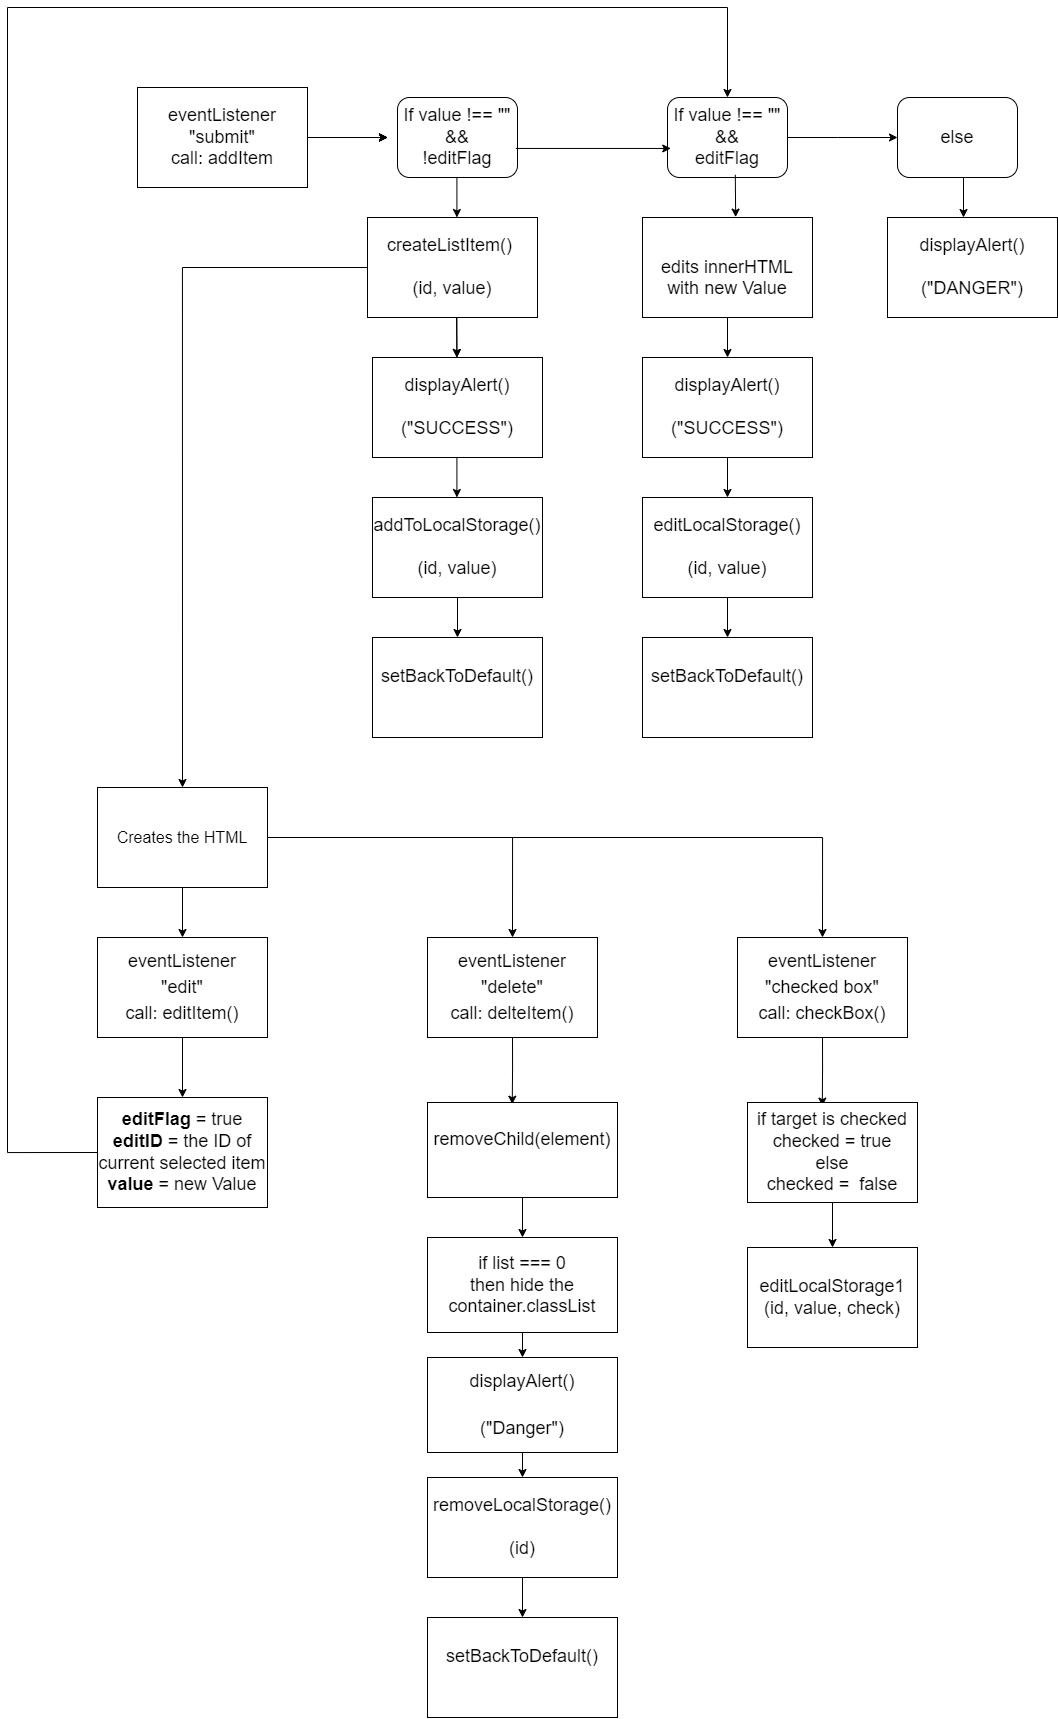

The diagram above was exported from draw.io. Its source (the exported page's mxGraphModel, read from the mxfile embedded in the PNG):
<mxGraphModel dx="1504" dy="680" grid="1" gridSize="10" guides="1" tooltips="1" connect="1" arrows="1" fold="1" page="1" pageScale="1" pageWidth="3300" pageHeight="4681" background="#ffffff" math="0" shadow="0">
  <root>
    <mxCell id="0" />
    <mxCell id="1" parent="0" />
    <mxCell id="VBJ3UDyJaXbYeiHf7Ruk-11" value="&lt;font style=&quot;font-size: 18px&quot;&gt;eventListener&lt;br&gt;&quot;submit&quot;&lt;br&gt;call: addItem&lt;/font&gt;" style="rounded=0;whiteSpace=wrap;html=1;" vertex="1" parent="1">
      <mxGeometry x="230" y="180" width="170" height="100" as="geometry" />
    </mxCell>
    <mxCell id="VBJ3UDyJaXbYeiHf7Ruk-12" value="" style="endArrow=classic;html=1;rounded=0;fontSize=18;exitX=1;exitY=0.5;exitDx=0;exitDy=0;" edge="1" parent="1" source="VBJ3UDyJaXbYeiHf7Ruk-11">
      <mxGeometry width="50" height="50" relative="1" as="geometry">
        <mxPoint x="410" y="245" as="sourcePoint" />
        <mxPoint x="480" y="230" as="targetPoint" />
        <Array as="points" />
      </mxGeometry>
    </mxCell>
    <mxCell id="VBJ3UDyJaXbYeiHf7Ruk-14" value="If value !== &quot;&quot;&lt;br&gt;&amp;amp;&amp;amp;&lt;br&gt;!editFlag" style="rounded=1;whiteSpace=wrap;html=1;fontSize=18;" vertex="1" parent="1">
      <mxGeometry x="490" y="190" width="120" height="80" as="geometry" />
    </mxCell>
    <mxCell id="VBJ3UDyJaXbYeiHf7Ruk-73" style="edgeStyle=orthogonalEdgeStyle;rounded=0;orthogonalLoop=1;jettySize=auto;html=1;exitX=0;exitY=0.5;exitDx=0;exitDy=0;entryX=0.5;entryY=0;entryDx=0;entryDy=0;fontSize=18;" edge="1" parent="1" source="VBJ3UDyJaXbYeiHf7Ruk-17" target="VBJ3UDyJaXbYeiHf7Ruk-72">
      <mxGeometry relative="1" as="geometry" />
    </mxCell>
    <mxCell id="VBJ3UDyJaXbYeiHf7Ruk-17" value="&lt;font style=&quot;font-size: 18px&quot;&gt;createListItem()&amp;nbsp;&lt;br&gt;&lt;br&gt;(id, value)&lt;/font&gt;" style="rounded=0;whiteSpace=wrap;html=1;" vertex="1" parent="1">
      <mxGeometry x="460" y="310" width="170" height="100" as="geometry" />
    </mxCell>
    <mxCell id="VBJ3UDyJaXbYeiHf7Ruk-18" value="&lt;font style=&quot;font-size: 18px&quot;&gt;displayAlert()&lt;br&gt;&lt;br&gt;(&quot;SUCCESS&quot;)&lt;br&gt;&lt;/font&gt;" style="rounded=0;whiteSpace=wrap;html=1;" vertex="1" parent="1">
      <mxGeometry x="465" y="450" width="170" height="100" as="geometry" />
    </mxCell>
    <mxCell id="VBJ3UDyJaXbYeiHf7Ruk-71" value="" style="edgeStyle=orthogonalEdgeStyle;rounded=0;orthogonalLoop=1;jettySize=auto;html=1;fontSize=18;" edge="1" parent="1" source="VBJ3UDyJaXbYeiHf7Ruk-19" target="VBJ3UDyJaXbYeiHf7Ruk-44">
      <mxGeometry relative="1" as="geometry" />
    </mxCell>
    <mxCell id="VBJ3UDyJaXbYeiHf7Ruk-19" value="&lt;font style=&quot;font-size: 18px&quot;&gt;addToLocalStorage()&lt;br&gt;&lt;br&gt;(id, value)&lt;/font&gt;" style="rounded=0;whiteSpace=wrap;html=1;" vertex="1" parent="1">
      <mxGeometry x="465" y="590" width="170" height="100" as="geometry" />
    </mxCell>
    <mxCell id="VBJ3UDyJaXbYeiHf7Ruk-40" value="" style="endArrow=classic;html=1;rounded=0;fontSize=18;" edge="1" parent="1">
      <mxGeometry width="50" height="50" relative="1" as="geometry">
        <mxPoint x="549.41" y="410" as="sourcePoint" />
        <mxPoint x="549.41" y="450" as="targetPoint" />
      </mxGeometry>
    </mxCell>
    <mxCell id="VBJ3UDyJaXbYeiHf7Ruk-42" value="" style="endArrow=classic;html=1;rounded=0;fontSize=18;" edge="1" parent="1">
      <mxGeometry width="50" height="50" relative="1" as="geometry">
        <mxPoint x="549.4099999999999" y="550" as="sourcePoint" />
        <mxPoint x="549.4099999999999" y="590" as="targetPoint" />
      </mxGeometry>
    </mxCell>
    <mxCell id="VBJ3UDyJaXbYeiHf7Ruk-43" value="" style="endArrow=classic;html=1;rounded=0;fontSize=18;" edge="1" parent="1">
      <mxGeometry width="50" height="50" relative="1" as="geometry">
        <mxPoint x="549.4099999999999" y="270" as="sourcePoint" />
        <mxPoint x="549.4099999999999" y="310" as="targetPoint" />
      </mxGeometry>
    </mxCell>
    <mxCell id="VBJ3UDyJaXbYeiHf7Ruk-44" value="&lt;font style=&quot;font-size: 18px&quot;&gt;setBackToDefault()&lt;br&gt;&lt;br&gt;&lt;/font&gt;" style="rounded=0;whiteSpace=wrap;html=1;" vertex="1" parent="1">
      <mxGeometry x="465" y="730" width="170" height="100" as="geometry" />
    </mxCell>
    <mxCell id="VBJ3UDyJaXbYeiHf7Ruk-45" value="If value !== &quot;&quot;&lt;br&gt;&amp;amp;&amp;amp;&lt;br&gt;editFlag" style="rounded=1;whiteSpace=wrap;html=1;fontSize=18;" vertex="1" parent="1">
      <mxGeometry x="760" y="190" width="120" height="80" as="geometry" />
    </mxCell>
    <mxCell id="VBJ3UDyJaXbYeiHf7Ruk-46" value="" style="endArrow=classic;html=1;rounded=0;fontSize=18;exitX=1;exitY=0.5;exitDx=0;exitDy=0;" edge="1" parent="1" source="VBJ3UDyJaXbYeiHf7Ruk-11">
      <mxGeometry width="50" height="50" relative="1" as="geometry">
        <mxPoint x="400" y="230" as="sourcePoint" />
        <mxPoint x="480" y="230" as="targetPoint" />
        <Array as="points" />
      </mxGeometry>
    </mxCell>
    <mxCell id="VBJ3UDyJaXbYeiHf7Ruk-47" value="" style="endArrow=classic;html=1;rounded=0;fontSize=18;exitX=1;exitY=0.5;exitDx=0;exitDy=0;" edge="1" parent="1" source="VBJ3UDyJaXbYeiHf7Ruk-11">
      <mxGeometry width="50" height="50" relative="1" as="geometry">
        <mxPoint x="400" y="230" as="sourcePoint" />
        <mxPoint x="480" y="230" as="targetPoint" />
        <Array as="points">
          <mxPoint x="430" y="230" />
        </Array>
      </mxGeometry>
    </mxCell>
    <mxCell id="VBJ3UDyJaXbYeiHf7Ruk-48" value="" style="endArrow=classic;html=1;rounded=0;fontSize=18;exitX=1;exitY=0.5;exitDx=0;exitDy=0;" edge="1" parent="1" source="VBJ3UDyJaXbYeiHf7Ruk-11">
      <mxGeometry width="50" height="50" relative="1" as="geometry">
        <mxPoint x="400" y="230" as="sourcePoint" />
        <mxPoint x="480" y="230" as="targetPoint" />
        <Array as="points" />
      </mxGeometry>
    </mxCell>
    <mxCell id="VBJ3UDyJaXbYeiHf7Ruk-49" value="" style="endArrow=classic;html=1;rounded=0;fontSize=18;exitX=1;exitY=0.5;exitDx=0;exitDy=0;" edge="1" parent="1" source="VBJ3UDyJaXbYeiHf7Ruk-11">
      <mxGeometry width="50" height="50" relative="1" as="geometry">
        <mxPoint x="400" y="230" as="sourcePoint" />
        <mxPoint x="480" y="230" as="targetPoint" />
        <Array as="points">
          <mxPoint x="440" y="230" />
        </Array>
      </mxGeometry>
    </mxCell>
    <mxCell id="VBJ3UDyJaXbYeiHf7Ruk-50" value="" style="endArrow=classic;html=1;rounded=0;fontSize=18;exitX=0.987;exitY=0.637;exitDx=0;exitDy=0;exitPerimeter=0;entryX=0.027;entryY=0.637;entryDx=0;entryDy=0;entryPerimeter=0;" edge="1" parent="1" source="VBJ3UDyJaXbYeiHf7Ruk-14" target="VBJ3UDyJaXbYeiHf7Ruk-45">
      <mxGeometry width="50" height="50" relative="1" as="geometry">
        <mxPoint x="660" y="255" as="sourcePoint" />
        <mxPoint x="750" y="240" as="targetPoint" />
      </mxGeometry>
    </mxCell>
    <mxCell id="VBJ3UDyJaXbYeiHf7Ruk-68" value="" style="edgeStyle=orthogonalEdgeStyle;rounded=0;orthogonalLoop=1;jettySize=auto;html=1;fontSize=18;" edge="1" parent="1" source="VBJ3UDyJaXbYeiHf7Ruk-52" target="VBJ3UDyJaXbYeiHf7Ruk-54">
      <mxGeometry relative="1" as="geometry" />
    </mxCell>
    <mxCell id="VBJ3UDyJaXbYeiHf7Ruk-52" value="&lt;font style=&quot;font-size: 18px&quot;&gt;&lt;br&gt;edits innerHTML&lt;br&gt;with new Value&lt;br&gt;&lt;/font&gt;" style="rounded=0;whiteSpace=wrap;html=1;" vertex="1" parent="1">
      <mxGeometry x="735" y="310" width="170" height="100" as="geometry" />
    </mxCell>
    <mxCell id="VBJ3UDyJaXbYeiHf7Ruk-69" value="" style="edgeStyle=orthogonalEdgeStyle;rounded=0;orthogonalLoop=1;jettySize=auto;html=1;fontSize=18;" edge="1" parent="1" source="VBJ3UDyJaXbYeiHf7Ruk-54" target="VBJ3UDyJaXbYeiHf7Ruk-55">
      <mxGeometry relative="1" as="geometry" />
    </mxCell>
    <mxCell id="VBJ3UDyJaXbYeiHf7Ruk-54" value="&lt;font style=&quot;font-size: 18px&quot;&gt;displayAlert()&lt;br&gt;&lt;br&gt;(&quot;SUCCESS&quot;)&lt;br&gt;&lt;/font&gt;" style="rounded=0;whiteSpace=wrap;html=1;" vertex="1" parent="1">
      <mxGeometry x="735" y="450" width="170" height="100" as="geometry" />
    </mxCell>
    <mxCell id="VBJ3UDyJaXbYeiHf7Ruk-70" value="" style="edgeStyle=orthogonalEdgeStyle;rounded=0;orthogonalLoop=1;jettySize=auto;html=1;fontSize=18;" edge="1" parent="1" source="VBJ3UDyJaXbYeiHf7Ruk-55" target="VBJ3UDyJaXbYeiHf7Ruk-56">
      <mxGeometry relative="1" as="geometry" />
    </mxCell>
    <mxCell id="VBJ3UDyJaXbYeiHf7Ruk-55" value="&lt;font style=&quot;font-size: 18px&quot;&gt;editLocalStorage()&lt;br&gt;&lt;br&gt;(id, value)&lt;/font&gt;" style="rounded=0;whiteSpace=wrap;html=1;" vertex="1" parent="1">
      <mxGeometry x="735" y="590" width="170" height="100" as="geometry" />
    </mxCell>
    <mxCell id="VBJ3UDyJaXbYeiHf7Ruk-56" value="&lt;font style=&quot;font-size: 18px&quot;&gt;setBackToDefault()&lt;br&gt;&lt;br&gt;&lt;/font&gt;" style="rounded=0;whiteSpace=wrap;html=1;" vertex="1" parent="1">
      <mxGeometry x="735" y="730" width="170" height="100" as="geometry" />
    </mxCell>
    <mxCell id="VBJ3UDyJaXbYeiHf7Ruk-57" value="else" style="rounded=1;whiteSpace=wrap;html=1;fontSize=18;" vertex="1" parent="1">
      <mxGeometry x="990" y="190" width="120" height="80" as="geometry" />
    </mxCell>
    <mxCell id="VBJ3UDyJaXbYeiHf7Ruk-58" value="&lt;font style=&quot;font-size: 18px&quot;&gt;displayAlert()&lt;br&gt;&lt;br&gt;(&quot;DANGER&quot;)&lt;br&gt;&lt;/font&gt;" style="rounded=0;whiteSpace=wrap;html=1;" vertex="1" parent="1">
      <mxGeometry x="980" y="310" width="170" height="100" as="geometry" />
    </mxCell>
    <mxCell id="VBJ3UDyJaXbYeiHf7Ruk-59" value="" style="endArrow=classic;html=1;rounded=0;fontSize=18;entryX=0;entryY=0.5;entryDx=0;entryDy=0;exitX=1;exitY=0.5;exitDx=0;exitDy=0;" edge="1" parent="1" source="VBJ3UDyJaXbYeiHf7Ruk-45" target="VBJ3UDyJaXbYeiHf7Ruk-57">
      <mxGeometry width="50" height="50" relative="1" as="geometry">
        <mxPoint x="900" y="280" as="sourcePoint" />
        <mxPoint x="950" y="230" as="targetPoint" />
        <Array as="points">
          <mxPoint x="930" y="230" />
        </Array>
      </mxGeometry>
    </mxCell>
    <mxCell id="VBJ3UDyJaXbYeiHf7Ruk-60" value="" style="endArrow=classic;html=1;rounded=0;fontSize=18;" edge="1" parent="1">
      <mxGeometry width="50" height="50" relative="1" as="geometry">
        <mxPoint x="1056" y="270" as="sourcePoint" />
        <mxPoint x="1056" y="310" as="targetPoint" />
      </mxGeometry>
    </mxCell>
    <mxCell id="VBJ3UDyJaXbYeiHf7Ruk-61" value="" style="endArrow=classic;html=1;rounded=0;fontSize=18;entryX=0.548;entryY=-0.004;entryDx=0;entryDy=0;entryPerimeter=0;exitX=0.565;exitY=0.966;exitDx=0;exitDy=0;exitPerimeter=0;" edge="1" parent="1" source="VBJ3UDyJaXbYeiHf7Ruk-45" target="VBJ3UDyJaXbYeiHf7Ruk-52">
      <mxGeometry width="50" height="50" relative="1" as="geometry">
        <mxPoint x="820" y="280" as="sourcePoint" />
        <mxPoint x="845" y="260" as="targetPoint" />
      </mxGeometry>
    </mxCell>
    <mxCell id="VBJ3UDyJaXbYeiHf7Ruk-63" value="" style="endArrow=classic;html=1;rounded=0;fontSize=18;" edge="1" parent="1">
      <mxGeometry width="50" height="50" relative="1" as="geometry">
        <mxPoint x="549" y="410" as="sourcePoint" />
        <mxPoint x="549.4099999999999" y="450" as="targetPoint" />
      </mxGeometry>
    </mxCell>
    <mxCell id="VBJ3UDyJaXbYeiHf7Ruk-75" style="edgeStyle=orthogonalEdgeStyle;rounded=0;orthogonalLoop=1;jettySize=auto;html=1;exitX=0.5;exitY=1;exitDx=0;exitDy=0;entryX=0.5;entryY=0;entryDx=0;entryDy=0;fontSize=18;" edge="1" parent="1" source="VBJ3UDyJaXbYeiHf7Ruk-72" target="VBJ3UDyJaXbYeiHf7Ruk-74">
      <mxGeometry relative="1" as="geometry" />
    </mxCell>
    <mxCell id="VBJ3UDyJaXbYeiHf7Ruk-78" style="edgeStyle=orthogonalEdgeStyle;rounded=0;orthogonalLoop=1;jettySize=auto;html=1;exitX=1;exitY=0.5;exitDx=0;exitDy=0;entryX=0.5;entryY=0;entryDx=0;entryDy=0;fontSize=18;" edge="1" parent="1" source="VBJ3UDyJaXbYeiHf7Ruk-72" target="VBJ3UDyJaXbYeiHf7Ruk-76">
      <mxGeometry relative="1" as="geometry">
        <Array as="points">
          <mxPoint x="605" y="930" />
        </Array>
      </mxGeometry>
    </mxCell>
    <mxCell id="VBJ3UDyJaXbYeiHf7Ruk-95" style="edgeStyle=orthogonalEdgeStyle;rounded=0;orthogonalLoop=1;jettySize=auto;html=1;exitX=1;exitY=0.5;exitDx=0;exitDy=0;entryX=0.5;entryY=0;entryDx=0;entryDy=0;fontSize=18;" edge="1" parent="1" source="VBJ3UDyJaXbYeiHf7Ruk-72" target="VBJ3UDyJaXbYeiHf7Ruk-94">
      <mxGeometry relative="1" as="geometry" />
    </mxCell>
    <mxCell id="VBJ3UDyJaXbYeiHf7Ruk-72" value="&lt;font size=&quot;3&quot;&gt;Creates the HTML&lt;/font&gt;" style="rounded=0;whiteSpace=wrap;html=1;" vertex="1" parent="1">
      <mxGeometry x="190" y="880" width="170" height="100" as="geometry" />
    </mxCell>
    <mxCell id="VBJ3UDyJaXbYeiHf7Ruk-80" style="edgeStyle=orthogonalEdgeStyle;rounded=0;orthogonalLoop=1;jettySize=auto;html=1;exitX=0.5;exitY=1;exitDx=0;exitDy=0;entryX=0.5;entryY=0;entryDx=0;entryDy=0;fontSize=18;" edge="1" parent="1" source="VBJ3UDyJaXbYeiHf7Ruk-74" target="VBJ3UDyJaXbYeiHf7Ruk-79">
      <mxGeometry relative="1" as="geometry" />
    </mxCell>
    <mxCell id="VBJ3UDyJaXbYeiHf7Ruk-74" value="&lt;span style=&quot;font-size: 18px&quot;&gt;eventListener&lt;/span&gt;&lt;br style=&quot;font-size: 18px&quot;&gt;&lt;span style=&quot;font-size: 18px&quot;&gt;&quot;edit&quot;&lt;/span&gt;&lt;br style=&quot;font-size: 18px&quot;&gt;&lt;span style=&quot;font-size: 18px&quot;&gt;call: editItem()&lt;/span&gt;" style="rounded=0;whiteSpace=wrap;html=1;" vertex="1" parent="1">
      <mxGeometry x="190" y="1030" width="170" height="100" as="geometry" />
    </mxCell>
    <mxCell id="VBJ3UDyJaXbYeiHf7Ruk-86" style="edgeStyle=orthogonalEdgeStyle;rounded=0;orthogonalLoop=1;jettySize=auto;html=1;exitX=0.5;exitY=1;exitDx=0;exitDy=0;entryX=0.446;entryY=0.018;entryDx=0;entryDy=0;entryPerimeter=0;fontSize=18;" edge="1" parent="1" source="VBJ3UDyJaXbYeiHf7Ruk-76" target="VBJ3UDyJaXbYeiHf7Ruk-82">
      <mxGeometry relative="1" as="geometry" />
    </mxCell>
    <mxCell id="VBJ3UDyJaXbYeiHf7Ruk-76" value="&lt;span style=&quot;font-size: 18px&quot;&gt;eventListener&lt;/span&gt;&lt;br style=&quot;font-size: 18px&quot;&gt;&lt;span style=&quot;font-size: 18px&quot;&gt;&quot;delete&quot;&lt;/span&gt;&lt;br style=&quot;font-size: 18px&quot;&gt;&lt;span style=&quot;font-size: 18px&quot;&gt;call: delteItem()&lt;/span&gt;" style="rounded=0;whiteSpace=wrap;html=1;" vertex="1" parent="1">
      <mxGeometry x="520" y="1030" width="170" height="100" as="geometry" />
    </mxCell>
    <mxCell id="VBJ3UDyJaXbYeiHf7Ruk-81" style="edgeStyle=orthogonalEdgeStyle;rounded=0;orthogonalLoop=1;jettySize=auto;html=1;exitX=0;exitY=0.5;exitDx=0;exitDy=0;entryX=0.5;entryY=0;entryDx=0;entryDy=0;fontSize=18;" edge="1" parent="1" source="VBJ3UDyJaXbYeiHf7Ruk-79" target="VBJ3UDyJaXbYeiHf7Ruk-45">
      <mxGeometry relative="1" as="geometry">
        <Array as="points">
          <mxPoint x="100" y="1245" />
          <mxPoint x="100" y="100" />
          <mxPoint x="820" y="100" />
        </Array>
      </mxGeometry>
    </mxCell>
    <mxCell id="VBJ3UDyJaXbYeiHf7Ruk-79" value="&lt;font style=&quot;font-size: 18px&quot;&gt;&lt;b&gt;editFlag&lt;/b&gt; = true&lt;br&gt;&lt;b&gt;editID&lt;/b&gt; = the ID of current selected item&lt;br&gt;&lt;b&gt;value&lt;/b&gt; = new Value&lt;/font&gt;" style="rounded=0;whiteSpace=wrap;html=1;" vertex="1" parent="1">
      <mxGeometry x="190" y="1190" width="170" height="110" as="geometry" />
    </mxCell>
    <mxCell id="VBJ3UDyJaXbYeiHf7Ruk-87" style="edgeStyle=orthogonalEdgeStyle;rounded=0;orthogonalLoop=1;jettySize=auto;html=1;exitX=0.5;exitY=1;exitDx=0;exitDy=0;entryX=0.5;entryY=0;entryDx=0;entryDy=0;fontSize=18;" edge="1" parent="1" source="VBJ3UDyJaXbYeiHf7Ruk-82" target="VBJ3UDyJaXbYeiHf7Ruk-84">
      <mxGeometry relative="1" as="geometry" />
    </mxCell>
    <mxCell id="VBJ3UDyJaXbYeiHf7Ruk-82" value="&lt;span style=&quot;font-size: 18px&quot;&gt;removeChild(element)&lt;br&gt;&lt;br&gt;&lt;/span&gt;" style="rounded=0;whiteSpace=wrap;html=1;" vertex="1" parent="1">
      <mxGeometry x="520" y="1195" width="190" height="95" as="geometry" />
    </mxCell>
    <mxCell id="VBJ3UDyJaXbYeiHf7Ruk-91" style="edgeStyle=orthogonalEdgeStyle;rounded=0;orthogonalLoop=1;jettySize=auto;html=1;exitX=0.5;exitY=1;exitDx=0;exitDy=0;entryX=0.5;entryY=0;entryDx=0;entryDy=0;fontSize=18;" edge="1" parent="1" source="VBJ3UDyJaXbYeiHf7Ruk-84" target="VBJ3UDyJaXbYeiHf7Ruk-88">
      <mxGeometry relative="1" as="geometry" />
    </mxCell>
    <mxCell id="VBJ3UDyJaXbYeiHf7Ruk-84" value="&lt;span style=&quot;font-size: 18px&quot;&gt;if list === 0&lt;br&gt;then hide the container.classList&lt;br&gt;&lt;/span&gt;" style="rounded=0;whiteSpace=wrap;html=1;" vertex="1" parent="1">
      <mxGeometry x="520" y="1330" width="190" height="95" as="geometry" />
    </mxCell>
    <mxCell id="VBJ3UDyJaXbYeiHf7Ruk-92" style="edgeStyle=orthogonalEdgeStyle;rounded=0;orthogonalLoop=1;jettySize=auto;html=1;exitX=0.5;exitY=1;exitDx=0;exitDy=0;entryX=0.5;entryY=0;entryDx=0;entryDy=0;fontSize=18;" edge="1" parent="1" source="VBJ3UDyJaXbYeiHf7Ruk-88" target="VBJ3UDyJaXbYeiHf7Ruk-89">
      <mxGeometry relative="1" as="geometry" />
    </mxCell>
    <mxCell id="VBJ3UDyJaXbYeiHf7Ruk-88" value="&lt;span style=&quot;font-size: 18px&quot;&gt;displayAlert()&lt;/span&gt;&lt;br style=&quot;font-size: 18px&quot;&gt;&lt;br style=&quot;font-size: 18px&quot;&gt;&lt;span style=&quot;font-size: 18px&quot;&gt;(&quot;Danger&quot;)&lt;/span&gt;&lt;span style=&quot;font-size: 18px&quot;&gt;&lt;br&gt;&lt;/span&gt;" style="rounded=0;whiteSpace=wrap;html=1;" vertex="1" parent="1">
      <mxGeometry x="520" y="1450" width="190" height="95" as="geometry" />
    </mxCell>
    <mxCell id="VBJ3UDyJaXbYeiHf7Ruk-93" style="edgeStyle=orthogonalEdgeStyle;rounded=0;orthogonalLoop=1;jettySize=auto;html=1;exitX=0.5;exitY=1;exitDx=0;exitDy=0;entryX=0.5;entryY=0;entryDx=0;entryDy=0;fontSize=18;" edge="1" parent="1" source="VBJ3UDyJaXbYeiHf7Ruk-89" target="VBJ3UDyJaXbYeiHf7Ruk-90">
      <mxGeometry relative="1" as="geometry" />
    </mxCell>
    <mxCell id="VBJ3UDyJaXbYeiHf7Ruk-89" value="&lt;font style=&quot;font-size: 18px&quot;&gt;removeLocalStorage()&lt;br&gt;&lt;br&gt;(id)&lt;/font&gt;" style="rounded=0;whiteSpace=wrap;html=1;" vertex="1" parent="1">
      <mxGeometry x="520" y="1570" width="190" height="100" as="geometry" />
    </mxCell>
    <mxCell id="VBJ3UDyJaXbYeiHf7Ruk-90" value="&lt;font style=&quot;font-size: 18px&quot;&gt;setBackToDefault()&lt;br&gt;&lt;br&gt;&lt;/font&gt;" style="rounded=0;whiteSpace=wrap;html=1;" vertex="1" parent="1">
      <mxGeometry x="520" y="1710" width="190" height="100" as="geometry" />
    </mxCell>
    <mxCell id="VBJ3UDyJaXbYeiHf7Ruk-97" style="edgeStyle=orthogonalEdgeStyle;rounded=0;orthogonalLoop=1;jettySize=auto;html=1;exitX=0.5;exitY=1;exitDx=0;exitDy=0;entryX=0.44;entryY=0.036;entryDx=0;entryDy=0;entryPerimeter=0;fontSize=18;" edge="1" parent="1" source="VBJ3UDyJaXbYeiHf7Ruk-94" target="VBJ3UDyJaXbYeiHf7Ruk-96">
      <mxGeometry relative="1" as="geometry" />
    </mxCell>
    <mxCell id="VBJ3UDyJaXbYeiHf7Ruk-94" value="&lt;span style=&quot;font-size: 18px&quot;&gt;eventListener&lt;/span&gt;&lt;br style=&quot;font-size: 18px&quot;&gt;&lt;span style=&quot;font-size: 18px&quot;&gt;&quot;checked box&quot;&lt;/span&gt;&lt;br style=&quot;font-size: 18px&quot;&gt;&lt;span style=&quot;font-size: 18px&quot;&gt;call: checkBox()&lt;/span&gt;" style="rounded=0;whiteSpace=wrap;html=1;" vertex="1" parent="1">
      <mxGeometry x="830" y="1030" width="170" height="100" as="geometry" />
    </mxCell>
    <mxCell id="VBJ3UDyJaXbYeiHf7Ruk-99" style="edgeStyle=orthogonalEdgeStyle;rounded=0;orthogonalLoop=1;jettySize=auto;html=1;exitX=0.5;exitY=1;exitDx=0;exitDy=0;entryX=0.5;entryY=0;entryDx=0;entryDy=0;fontSize=18;" edge="1" parent="1" source="VBJ3UDyJaXbYeiHf7Ruk-96" target="VBJ3UDyJaXbYeiHf7Ruk-98">
      <mxGeometry relative="1" as="geometry" />
    </mxCell>
    <mxCell id="VBJ3UDyJaXbYeiHf7Ruk-96" value="&lt;span style=&quot;font-size: 18px&quot;&gt;if target is checked&lt;br&gt;checked = true&lt;br&gt;else&lt;br&gt;checked =&amp;nbsp; false&lt;br&gt;&lt;/span&gt;" style="rounded=0;whiteSpace=wrap;html=1;" vertex="1" parent="1">
      <mxGeometry x="840" y="1195" width="170" height="100" as="geometry" />
    </mxCell>
    <mxCell id="VBJ3UDyJaXbYeiHf7Ruk-98" value="&lt;span style=&quot;font-size: 18px&quot;&gt;editLocalStorage1&lt;br&gt;(id, value, check)&lt;br&gt;&lt;/span&gt;" style="rounded=0;whiteSpace=wrap;html=1;" vertex="1" parent="1">
      <mxGeometry x="840" y="1340" width="170" height="100" as="geometry" />
    </mxCell>
  </root>
</mxGraphModel>